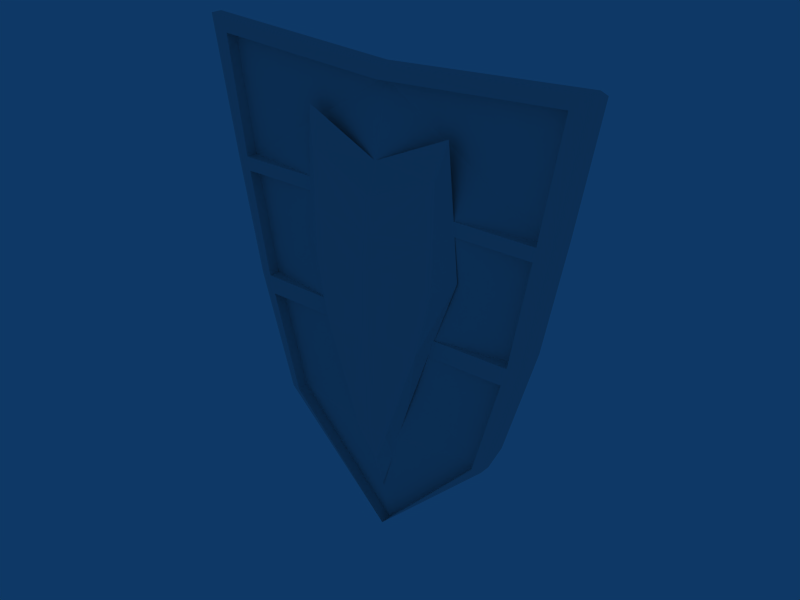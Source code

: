 # Source: towershield.blend  (saved by Blender 2.49.2; exported with 4.5.12 LTS)
import bpy
from mathutils import Matrix  # noqa: F401  (used for matrix-valued properties, if any)

bpy.ops.wm.read_factory_settings(use_empty=True)
scene = bpy.context.scene
scene.name = 'Scene'

# ---- collections
col_collection_1 = bpy.data.collections.new('Collection 1'); scene.collection.children.link(col_collection_1)

# ---- materials (node trees are filled in below, after node groups)
mat_material_004 = bpy.data.materials.new('Material.004')
mat_material_004.alpha_threshold = 0.0
mat_material_004.roughness = 0.5
mat_material_004.line_color = (0.0, 0.0, 0.0, 1.0)
mat_material_003 = bpy.data.materials.new('Material.003')
mat_material_003.alpha_threshold = 0.0
mat_material_003.roughness = 0.5
mat_material_003.line_color = (0.0, 0.0, 0.0, 1.0)
mat_material_002 = bpy.data.materials.new('Material.002')
mat_material_002.alpha_threshold = 0.0
mat_material_002.roughness = 0.5
mat_material_002.line_color = (0.0, 0.0, 0.0, 1.0)

# ---- material node trees

# ---- world
world_world = bpy.data.worlds.new('World'); scene.world = world_world
world_world.color = (0.05656, 0.2208, 0.4)
world_world.use_sun_shadow = False
world_world.sun_shadow_jitter_overblur = 0.0
world_world.cycles.sampling_method = 'MANUAL'
world_world.cycles.sample_map_resolution = 256

# ---- meshes
me_plane_002 = bpy.data.meshes.new('Plane.002')
me_plane_002.from_pydata([(-6.048, 0.552, -0.3), (-6.048, 0.1948, -0.3), (-8.048, 0.1948, -0.3), (-8.048, 0.552, -0.3), (-6.048, 0.552, -1.0), (-8.048, 0.552, -1.0), (-8.048, 0.1999, -1.0), (-6.048, 0.1999, -1.0), (-6.18, 0.1993, -0.9539), (-7.917, 0.1993, -0.9539), (-7.917, 0.5287, -0.9539), (-6.18, 0.5287, -0.9539), (-7.917, 0.5287, -0.3461), (-7.917, 0.1948, -0.3461), (-6.18, 0.1948, -0.3461), (-6.18, 0.5287, -0.3461), (8.055, 0.5287, -0.3461), (8.055, 0.1948, -0.3461), (6.318, 0.1948, -0.3461), (6.318, 0.5287, -0.3461), (8.055, 0.5287, -0.9539), (6.318, 0.5287, -0.9539), (6.318, 0.1993, -0.9539), (8.055, 0.1993, -0.9539), (8.186, 0.1999, -1.0), (6.186, 0.1999, -1.0), (6.186, 0.552, -1.0), (8.186, 0.552, -1.0), (6.186, 0.552, -0.3), (6.186, 0.1948, -0.3), (8.186, 0.1948, -0.3), (8.186, 0.552, -0.3)], [], [(0, 3, 2, 1), (3, 0, 4, 5), (5, 4, 7, 6), (5, 6, 9, 10), (6, 7, 8, 9), (7, 4, 11, 8), (3, 5, 10, 12), (4, 0, 15, 11), (2, 3, 12, 13), (0, 1, 14, 15), (1, 2, 13, 14), (13, 12, 15, 14), (11, 15, 12, 10), (8, 11, 10, 9), (23, 20, 21, 22), (20, 16, 19, 21), (18, 19, 16, 17), (30, 29, 18, 17), (31, 30, 17, 16), (29, 28, 19, 18), (27, 31, 16, 20), (28, 26, 21, 19), (24, 27, 20, 23), (25, 24, 23, 22), (26, 25, 22, 21), (26, 27, 24, 25), (28, 31, 27, 26), (31, 28, 29, 30)])
_uv = me_plane_002.uv_layers.new(name='UVTex')
_uv.uv.foreach_set('vector', [0.8953, 0.0002737, 0.8938, 0.4999, 0.8037, 0.4996, 0.8053, 0.0, 0.7106, 0.0, 0.7121, 0.4996, 0.5356, 0.5002, 0.5341, 0.0005363, 0.2657, 0.9997, 0.2673, 0.5002, 0.3561, 0.5004, 0.3545, 1.0, 0.7121, 0.5001, 0.8009, 0.4999, 0.8011, 0.5329, 0.7181, 0.5331, 0.9885, 0.9992, 0.9869, 0.4996, 0.9987, 0.5325, 1.0, 0.9663, 0.8024, 0.9994, 0.7137, 0.9997, 0.7194, 0.9669, 0.8025, 0.9667, 0.1765, 0.5002, 0.0, 0.4996, 0.01172, 0.4668, 0.165, 0.4672, 0.001547, 0.0, 0.178, 0.0005365, 0.1663, 0.03338, 0.01306, 0.03291, 0.9854, 0.4999, 0.8953, 0.4996, 0.9013, 0.4669, 0.9855, 0.4671, 0.8969, 0.0, 0.9869, 0.0002737, 0.9868, 0.03329, 0.9027, 0.03303, 0.2657, 0.5002, 0.2642, 0.9998, 0.2527, 0.9669, 0.254, 0.533, 0.9855, 0.4671, 0.9013, 0.4669, 0.9027, 0.03303, 0.9868, 0.03329, 0.01306, 0.03291, 0.1663, 0.03338, 0.165, 0.4672, 0.01172, 0.4668, 0.8025, 0.9667, 0.7194, 0.9669, 0.7181, 0.5331, 0.8011, 0.5329, 0.8051, 0.5326, 0.8881, 0.5328, 0.8868, 0.9667, 0.8037, 0.9664, 0.3691, 0.03291, 0.5224, 0.03338, 0.521, 0.4672, 0.3678, 0.4668, 0.9855, 0.967, 0.9013, 0.9667, 0.9027, 0.5329, 0.9868, 0.5331, 0.1895, 0.5002, 0.1911, 0.9998, 0.1794, 0.9669, 0.178, 0.5331, 0.8969, 0.4999, 0.9869, 0.5001, 0.9868, 0.5331, 0.9027, 0.5329, 0.9854, 0.9997, 0.8953, 0.9994, 0.9013, 0.9667, 0.9855, 0.967, 0.3576, 0.0, 0.5341, 0.0005367, 0.5224, 0.03338, 0.3691, 0.03291, 0.5325, 0.5002, 0.3561, 0.4996, 0.3678, 0.4668, 0.521, 0.4672, 0.8053, 0.4999, 0.8941, 0.5001, 0.8881, 0.5328, 0.8051, 0.5326, 0.9869, 0.4996, 0.9885, 0.0, 1.0, 0.03291, 0.9987, 0.4668, 0.8925, 0.9997, 0.8038, 0.9994, 0.8037, 0.9664, 0.8868, 0.9667, 0.6218, 0.9997, 0.6233, 0.5002, 0.7121, 0.5004, 0.7106, 1.0, 0.3545, 0.0, 0.3561, 0.4996, 0.1796, 0.5002, 0.178, 0.0005364, 0.7137, 0.4999, 0.7121, 0.0002736, 0.8022, 0.0, 0.8037, 0.4996])
me_plane_002.materials.append(mat_material_004)
me_plane_002.use_remesh_preserve_volume = False
me_plane_002.use_remesh_preserve_attributes = False
me_plane_002.use_mirror_vertex_groups = False
me_plane_002.update()
me_plane_001 = bpy.data.meshes.new('Plane.001')
me_plane_001.from_pydata([(0.65, 0.9915, 0.1263), (0.4915, -0.7531, 0.1237), (0.0, -0.7005, 0.194), (0.7319, -0.07715, 0.1016), (0.0, 0.6947, 0.1394), (0.0, 2.393e-05, 0.199), (0.1455, -1.812, 0.128), (0.0, -1.785, 0.1481), (0.0, -2.189, 0.08622), (0.0, -1.882, 0.1647), (0.0, -1.56, 0.2321), (0.1434, -1.582, 0.2159), (0.0, -0.1212, 0.2731), (0.0, 0.4387, 0.2251), (0.5656, -0.1834, 0.1946), (0.0, -0.6859, 0.2691), (0.4427, -0.7282, 0.2124), (0.577, 0.678, 0.1836), (0.0, -1.259, 0.1704), (0.3133, -1.299, 0.1485), (0.2886, -1.168, 0.2142), (0.0, -1.136, 0.2501), (0.6951, 0.4038, 0.1101), (0.0, 0.3126, 0.1721), (0.5707, 0.2042, 0.1897), (0.0, 0.1308, 0.2515), (0.0, -1.578, 0.1569), (0.2118, -1.61, 0.1519), (0.2008, -1.419, 0.2152), (0.0, -1.393, 0.2392)], [], [(3, 5, 2, 1), (6, 7, 8), (6, 11, 9, 8), (17, 0, 4, 13), (3, 14, 16, 1), (15, 16, 14, 12), (9, 11, 10), (2, 18, 19, 1), (16, 20, 19, 1), (21, 20, 16, 15), (22, 0, 4, 23), (23, 5, 3, 22), (22, 0, 17, 24), (24, 14, 3, 22), (12, 14, 24, 25), (25, 24, 17, 13), (18, 26, 27, 19), (26, 7, 6, 27), (20, 28, 27, 19), (28, 11, 6, 27), (10, 11, 28, 29), (29, 28, 20, 21)])
_uv = me_plane_001.uv_layers.new(name='UVTex')
_uv.uv.foreach_set('vector', [0.0, 0.0, 1.0, 0.0, 1.0, 1.0, 0.0, 1.0, 0.0, 0.0, 1.0, 0.0, 1.0, 1.0, 0.2027, 0.8852, 0.2076, 0.8221, 0.007038, 0.9116, 0.0003347, 1.0, 0.7941, 0.1084, 0.8846, 0.0, 0.0, 0.1029, 0.0084, 0.1917, 1.0, 0.3352, 0.781, 0.3792, 0.6155, 0.5524, 0.6741, 0.5507, 0.36, 0.7086, 0.1032, 0.6567, 0.1032, 0.1554, 0.4327, 0.2148, 0.1991, 1.759, 0.161, 1.464, 0.2451, 1.473, 1.0, 0.0, 1.0, 0.5, 1.465e-08, 0.5, 0.0, 0.0, 0.6155, 0.5524, 0.4115, 0.6872, 0.4384, 0.718, 0.6741, 0.5507, 0.3008, 1.102, 0.1329, 1.072, 0.1032, 0.6567, 0.36, 0.7086, 4.557e-08, 0.5, 0.0, 0.0, 1.0, 0.0, 1.0, 0.5, 1.0, 0.5, 1.0, 1.0, 0.0, 1.0, 4.557e-08, 0.5, 0.9423, 0.1676, 0.8846, 0.0, 0.7941, 0.1084, 0.7876, 0.2438, 0.7876, 0.2438, 0.781, 0.3792, 1.0, 0.3352, 0.9423, 0.1676, 0.4327, 0.2148, 0.1032, 0.1554, 0.1494, -0.185, 0.4634, -0.00708, 0.4634, -0.00708, 0.1494, -0.185, 0.2055, -0.6011, 0.5013, -0.2781, 1.0, 0.5, 1.0, 0.75, -4.095e-08, 0.75, 1.465e-08, 0.5, 1.0, 0.75, 1.0, 1.0, 0.0, 1.0, -4.095e-08, 0.75, 0.4115, 0.6872, 0.3096, 0.7547, 0.3206, 0.8016, 0.4384, 0.718, 0.3096, 0.7547, 0.2076, 0.8221, 0.2027, 0.8852, 0.3206, 0.8016, 0.2451, 1.473, 0.161, 1.464, 0.1499, 1.309, 0.2671, 1.327, 0.2671, 1.327, 0.1499, 1.309, 0.1329, 1.072, 0.3008, 1.102])
me_plane_001.materials.append(mat_material_003)
me_plane_001.use_remesh_preserve_volume = False
me_plane_001.use_remesh_preserve_attributes = False
me_plane_001.use_mirror_vertex_groups = False
me_plane_001.update()
me_plane = bpy.data.meshes.new('Plane')
me_plane.from_pydata([(1.7, 1.1, -4.371e-09), (1.3, -1.0, 0.0), (-5.96e-08, -1.0, 0.2), (1.5, -2.98e-08, 0.0), (1.788e-07, 1.0, 0.0), (5.96e-08, 1.28e-07, 0.2), (1.0, -2.0, 4.371e-08), (-5.96e-08, -2.0, 0.2), (0.0, -2.978, 8.646e-08), (0.0, -2.89, -0.2), (0.0, -1.939, -0.2), (0.9809, -1.939, -0.2), (0.0, -0.03764, -0.2), (0.0, 0.9133, -0.2), (1.456, -0.03764, -0.2), (0.0, -0.9885, -0.2), (1.266, -0.9885, -0.2), (1.647, 1.008, -0.2), (1.196, -1.0, 0.016), (1.564, 1.092, -4.021e-09), (1.38, -1.718e-08, 0.016), (0.92, -2.0, 0.016), (1.515, 1.001, -0.2), (1.34, -0.03764, -0.2), (1.165, -0.9885, -0.2), (0.9024, -1.939, -0.2), (1.677, 0.9735, -3.868e-09), (1.377e-07, 0.885, 0.023), (0.0, 0.8039, -0.2), (1.625, 0.8881, -0.2), (1.543, 0.9664, 0.00184), (1.495, 0.8813, -0.2), (1.543, 0.9664, 0.09892), (0.0, 0.885, 0.1201), (1.38, -1.294e-08, 0.1131), (1.677, 0.9735, 0.09708), (1.5, -2.556e-08, 0.09708), (1.7, 1.1, 0.09708), (0.92, -2.0, 0.1131), (0.0, -2.978, 0.09708), (1.196, -1.0, 0.1131), (1.564, 1.092, 0.09708), (0.0, 1.0, 0.09708), (1.0, -2.0, 0.09708), (1.3, -1.0, 0.09708), (-4.113e-08, -1.155, 0.2), (1.254, -1.155, 6.775e-09), (1.222, -1.136, -0.2), (0.0, -1.136, -0.2), (1.153, -1.155, 0.016), (1.124, -1.136, -0.2), (1.153, -1.155, 0.1131), (1.254, -1.155, 0.09708), (0.4711, -1.153, 0.02559), (0.4711, -1.153, 0.1227), (0.5288, -1.002, 0.1227), (0.5288, -1.002, 0.02559), (1.477, -0.115, 0.0), (4.59e-08, -0.115, 0.2), (0.0, -0.147, -0.2), (1.434, -0.147, -0.2), (1.359, -0.115, 0.016), (1.32, -0.147, -0.2), (1.359, -0.115, 0.1131), (1.477, -0.115, 0.09708), (0.6961, -0.1156, 0.016), (0.6961, -0.1156, 0.1131), (0.6837, 0.0006343, 0.1131), (0.6837, 0.0006343, 0.016)], [], [(8, 7, 10, 9), (6, 8, 9, 11), (21, 7, 8), (4, 19, 22, 13), (19, 0, 17, 22), (10, 25, 9), (25, 11, 9), (5, 27, 28, 12), (27, 4, 13, 28), (0, 26, 29, 17), (26, 3, 14, 29), (27, 5, 20, 30), (22, 31, 28, 13), (31, 23, 12, 28), (17, 29, 31, 22), (29, 14, 23, 31), (27, 30, 32, 33), (30, 20, 34, 32), (3, 26, 35, 36), (26, 0, 37, 35), (21, 8, 39, 38), (19, 4, 42, 41), (0, 19, 41, 37), (8, 6, 43, 39), (42, 33, 32, 41), (32, 34, 36, 35), (41, 32, 35, 37), (43, 38, 39), (1, 46, 47, 16), (46, 6, 11, 47), (7, 45, 48, 10), (45, 2, 15, 48), (2, 45, 49, 18), (45, 7, 21, 49), (24, 50, 48, 15), (50, 25, 10, 48), (16, 47, 50, 24), (47, 11, 25, 50), (49, 21, 38, 51), (6, 46, 52, 43), (46, 1, 44, 52), (40, 51, 52, 44), (51, 38, 43, 52), (49, 51, 54, 53), (51, 40, 55, 54), (18, 49, 53, 56), (40, 18, 56, 55), (56, 53, 54, 55), (2, 58, 59, 15), (58, 5, 12, 59), (3, 57, 60, 14), (57, 1, 16, 60), (5, 58, 61, 20), (58, 2, 18, 61), (23, 62, 59, 12), (62, 24, 15, 59), (14, 60, 62, 23), (60, 16, 24, 62), (61, 18, 40, 63), (1, 57, 64, 44), (57, 3, 36, 64), (34, 63, 64, 36), (63, 40, 44, 64), (61, 63, 66, 65), (63, 34, 67, 66), (20, 61, 65, 68), (34, 20, 68, 67), (68, 65, 66, 67)])
_uv = me_plane.uv_layers.new(name='UVTex')
_uv.uv.foreach_set('vector', [0.0, 0.0, 1.0, 0.0, 1.0, 1.0, 0.0, 1.0, 0.6101, 0.684, 0.3581, 1.0, 0.0022, 0.9767, 0.2549, 0.6725, 0.5552, 0.2317, 0.3421, 0.2308, 0.352, 0.004372, 0.9903, 0.001003, 0.9951, 0.1961, 0.6142, 0.1889, 0.6101, 0.0, 0.9951, 0.1961, 1.0, 0.3911, 0.6183, 0.3778, 0.6142, 0.1889, 0.9947, 0.2436, 0.6968, 0.244, 0.9929, 0.0, 0.6968, 0.244, 0.3988, 0.2444, 0.9929, 0.0, 0.0, 0.0, 0.5, 2.145e-09, 0.5, 1.0, 0.0, 1.0, 0.5, 2.145e-09, 1.0, 0.0, 1.0, 1.0, 0.5, 1.0, 0.342, 0.0, 0.4002, 0.1184, 0.05529, 0.1346, 0.0, 0.02209, 0.4002, 0.1184, 0.4583, 0.2367, 0.1106, 0.2472, 0.05529, 0.1346, 0.173, 0.6176, 0.1677, 0.414, 0.4819, 0.414, 0.5215, 0.6316, 0.5, 0.9872, 0.528, 0.8593, 0.9991, 0.8526, 1.0, 0.9743, 0.528, 0.8593, 0.5559, 0.7313, 0.9982, 0.7308, 0.9991, 0.8526, 0.0, 1.0, 0.05679, 0.866, 0.528, 0.8593, 0.5, 0.9872, 0.05679, 0.866, 0.1136, 0.7319, 0.5559, 0.7313, 0.528, 0.8593, 1.513, 0.1768, 1.511, -0.6145, 1.612, -0.6139, 1.615, 0.1774, 1.243, -0.0481, 1.242, -0.4973, 1.326, -0.4979, 1.327, -0.04879, 0.9763, 0.0143, 0.9789, -0.439, 1.063, -0.4389, 1.06, 0.01444, 0.9789, -0.439, 0.9793, -0.4979, 1.063, -0.4978, 1.063, -0.4389, 1.07, 0.02685, 1.065, -0.4979, 1.149, -0.4975, 0.8276, 0.2631, 1.154, 0.2203, 1.158, -0.4979, 1.242, -0.4978, 1.238, 0.2204, 1.154, 0.2827, 1.154, 0.2203, 1.238, 0.2204, 1.238, 0.2829, 0.9677, 1.498, 0.9708, 0.9594, 1.055, 0.9596, 0.7763, 1.0, 0.9665, -0.4517, 0.9677, -0.3989, -0.3626, -0.4366, -0.3808, -0.4942, -0.3626, -0.4366, -0.2221, 0.006593, -0.3264, 0.006538, -0.4782, -0.4399, -0.3808, -0.4942, -0.3626, -0.4366, -0.4782, -0.4399, -0.498, -0.4979, 0.103, 0.9238, 0.1728, 0.9239, 0.9638, 1.373, 0.5561, 0.4542, 0.5831, 0.5691, 0.2292, 0.5632, 0.2035, 0.454, 0.5831, 0.5691, 0.6101, 0.684, 0.2549, 0.6725, 0.2292, 0.5632, 0.0, 0.0, 0.5, 1.863e-08, 0.5, 1.0, 0.0, 1.0, 0.5, 1.863e-08, 1.0, 0.0, 1.0, 1.0, 0.5, 1.0, 0.5126, 0.1516, 0.5994, 0.1571, 0.5968, 0.4063, 0.5096, 0.4325, 0.3413, 0.4227, 0.3421, 0.2308, 0.5552, 0.2317, 0.6065, 0.424, 0.6119, 0.4877, 0.6543, 0.3658, 0.9956, 0.3654, 0.9965, 0.4872, 0.6543, 0.3658, 0.6968, 0.244, 0.9947, 0.2436, 0.9956, 0.3654, 0.2273, 0.4882, 0.3131, 0.3663, 0.6543, 0.3658, 0.6119, 0.4877, 0.3131, 0.3663, 0.3988, 0.2444, 0.6968, 0.244, 0.6543, 0.3658, 1.063, 0.428, 1.07, 0.02685, 1.154, 0.02726, 1.147, 0.4284, 0.9708, 0.9594, 0.9732, 0.5558, 1.057, 0.556, 1.055, 0.9596, 0.9732, 0.5558, 0.9736, 0.4818, 1.057, 0.4819, 1.057, 0.556, -0.06427, 0.4652, -0.02752, 0.5363, -0.1148, 0.5362, -0.1548, 0.4652, -0.02752, 0.5363, 0.1728, 0.9239, 0.103, 0.9238, -0.1148, 0.5362, 1.329, -0.0481, 1.413, -0.04742, 1.412, 0.2654, 1.328, 0.2648, -0.02752, 0.5363, -0.06427, 0.4652, 0.5111, 0.4665, 0.5607, 0.5354, 1.183, 0.5027, 1.184, 0.2376, 1.286, 0.2378, 1.284, 0.5029, 1.497, 0.2578, 1.414, 0.2584, 1.413, -0.04742, 1.497, -0.0481, 1.183, 0.5027, 1.184, 0.2376, 1.286, 0.2378, 1.284, 0.5029, 0.0, 0.0, 0.5, 0.0, 0.5, 1.0, 0.0, 1.0, 0.5, 0.0, 1.0, 0.0, 1.0, 1.0, 0.5, 1.0, 0.4583, 0.2367, 0.5072, 0.3455, 0.1571, 0.3506, 0.1106, 0.2472, 0.5072, 0.3455, 0.5561, 0.4542, 0.2035, 0.454, 0.1571, 0.3506, 0.3389, 0.1405, 0.4258, 0.146, 0.4226, 0.4482, 0.3355, 0.4639, 0.5215, 0.6146, 0.5215, 0.414, 0.7958, 0.414, 0.8323, 0.6146, 0.5559, 0.7313, 0.5839, 0.6095, 0.9973, 0.609, 0.9982, 0.7308, 0.5839, 0.6095, 0.6119, 0.4877, 0.9965, 0.4872, 0.9973, 0.609, 0.1136, 0.7319, 0.1705, 0.61, 0.5839, 0.6095, 0.5559, 0.7313, 0.1705, 0.61, 0.2273, 0.4882, 0.6119, 0.4877, 0.5839, 0.6095, 1.242, 0.3644, 1.245, -0.0481, 1.328, -0.04797, 1.326, 0.3646, 0.9736, 0.4818, 0.976, 0.06807, 1.06, 0.0682, 1.057, 0.4819, 0.976, 0.06807, 0.9763, 0.0143, 1.06, 0.01444, 1.06, 0.0682, -0.2221, 0.006593, -0.204, 0.05933, -0.3067, 0.05928, -0.3264, 0.006538, -0.204, 0.05933, -0.06427, 0.4652, -0.1548, 0.4652, -0.3067, 0.05928, 1.412, -0.4978, 1.496, -0.4979, 1.498, -0.194, 1.414, -0.1939, -0.204, 0.05933, -0.2221, 0.006593, 0.3778, 0.006476, 0.367, 0.05979, 1.179, 1.023, 1.181, 0.763, 1.283, 0.7632, 1.281, 1.023, 1.412, -0.1788, 1.329, -0.1787, 1.327, -0.4978, 1.411, -0.4979, 1.179, 1.023, 1.181, 0.763, 1.283, 0.7632, 1.281, 1.023])
me_plane.materials.append(mat_material_002)
me_plane.use_remesh_preserve_volume = False
me_plane.use_remesh_preserve_attributes = False
me_plane.use_mirror_vertex_groups = False
me_plane.update()

# ---- objects
ob_plane_002 = bpy.data.objects.new('Plane.002', me_plane_002)
ob_plane_001 = bpy.data.objects.new('Plane.001', me_plane_001)
ob_plane = bpy.data.objects.new('Plane', me_plane)

# ---- transforms, parenting, visibility, modifiers, constraints
ob_plane_002.location = (0.0, 0.0, 2.983)
ob_plane_002.scale = (0.1124, 1.0, 1.0)
ob_plane_002.lock_rotations_4d = False
ob_plane_002.empty_display_type = 'ARROWS'
ob_plane_002.lineart.crease_threshold = 0.0
ob_plane_001.location = (0.0, 0.0, 2.583)
ob_plane_001.rotation_euler = (1.571, -0.0, 0.0)
ob_plane_001.lock_rotations_4d = False
ob_plane_001.empty_display_type = 'ARROWS'
ob_plane_001.lineart.crease_threshold = 0.0
_m = ob_plane_001.modifiers.new('Mirror', 'MIRROR')
_m.use_clip = True
ob_plane.location = (0.0, 0.0, 2.983)
ob_plane.rotation_euler = (1.571, -0.0, 0.0)
ob_plane.lock_rotations_4d = False
ob_plane.empty_display_type = 'ARROWS'
ob_plane.lineart.crease_threshold = 0.0
_m = ob_plane.modifiers.new('Mirror', 'MIRROR')
_m.use_clip = True

# ---- collection membership
col_collection_1.objects.link(ob_plane_002)
col_collection_1.objects.link(ob_plane_001)
col_collection_1.objects.link(ob_plane)

# ---- scene / render settings (as saved in the file)
scene.frame_start = 1; scene.frame_end = 250; scene.frame_set(1)
scene.render.engine = 'BLENDER_EEVEE_NEXT'
scene.render.image_settings.file_format = 'JPEG'
scene.render.image_settings.color_mode = 'RGB'
scene.render.image_settings.compression = 90
scene.render.resolution_x = 800
scene.render.resolution_y = 600
scene.render.pixel_aspect_x = 100.0
scene.render.pixel_aspect_y = 100.0
scene.render.fps = 25
scene.render.dither_intensity = 0.0
scene.render.use_compositing = False
scene.render.use_sequencer = False
scene.render.bake_margin = 2
scene.render.bake_bias = 0.0
scene.render.use_stamp_time = False
scene.render.use_stamp_date = False
scene.render.use_stamp_frame = False
scene.render.use_stamp_camera = False
scene.render.use_stamp_scene = False
scene.render.use_stamp_filename = False
scene.render.use_stamp_render_time = False
scene.render.stamp_font_size = 0
scene.cycles.use_denoising = False
scene.cycles.samples = 10
scene.cycles.sampling_pattern = 'TABULATED_SOBOL'
scene.cycles.light_sampling_threshold = 0.0
scene.cycles.use_adaptive_sampling = False
scene.cycles.use_light_tree = False
scene.cycles.blur_glossy = 0.0
scene.cycles.volume_bounces = 1
scene.cycles.pixel_filter_type = 'GAUSSIAN'
scene.cycles.sample_clamp_indirect = 0.0
scene.view_settings.view_transform = 'Raw'
bpy.context.view_layer.update()

# ---- added for rendering (the .blend has no active camera): camera
cam_auto = bpy.data.cameras.new('AutoCamera')
cam_auto.lens = 50.0
cam_auto.sensor_width = 36.0
cam_auto.clip_end = 1000.0
ob_auto_camera = bpy.data.objects.new('AutoCamera', cam_auto)
scene.collection.objects.link(ob_auto_camera)
ob_auto_camera.location = (4.97134, -5.82614, 6.02128)
ob_auto_camera.rotation_euler = (1.09748, -7.21219e-08, 0.694738)
scene.camera = ob_auto_camera
bpy.context.view_layer.update()
